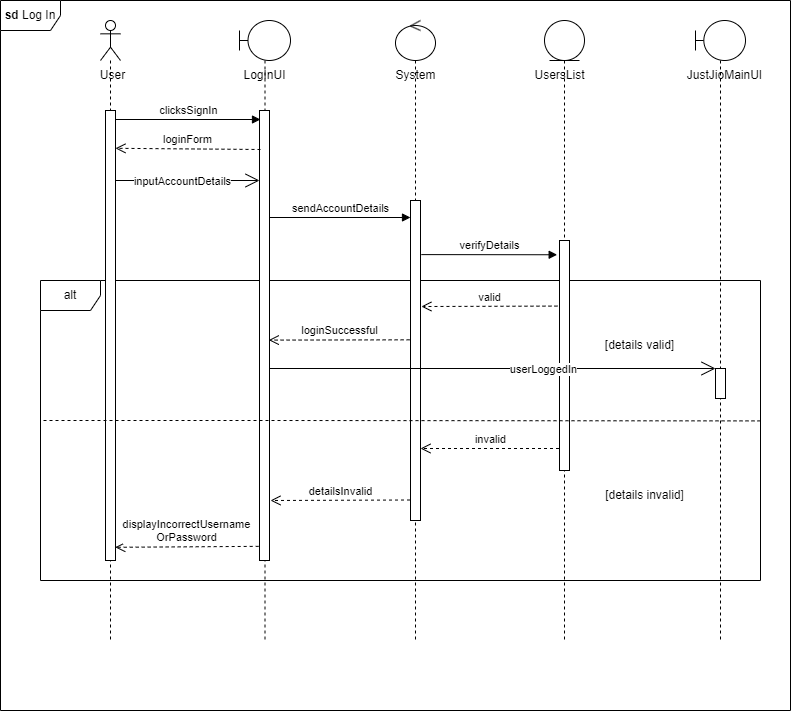

The diagram above was exported from draw.io. Its source (the exported page's mxGraphModel, read from the mxfile embedded in the PNG):
<mxGraphModel dx="1449" dy="692" grid="1" gridSize="10" guides="1" tooltips="1" connect="1" arrows="1" fold="1" page="1" pageScale="1" pageWidth="827" pageHeight="1169" math="0" shadow="0">
  <root>
    <mxCell id="0" />
    <mxCell id="1" parent="0" />
    <mxCell id="OdO-bxvy9Ial7LCKjHZ6-1" value="&lt;b&gt;sd&lt;/b&gt; Log In" style="shape=umlFrame;whiteSpace=wrap;html=1;" parent="1" vertex="1">
      <mxGeometry x="10" y="40" width="790" height="710" as="geometry" />
    </mxCell>
    <mxCell id="O4RaeFo383upeO28wycB-1" value="alt" style="shape=umlFrame;whiteSpace=wrap;html=1;" parent="1" vertex="1">
      <mxGeometry x="50" y="320" width="720" height="300" as="geometry" />
    </mxCell>
    <mxCell id="uLRh__6UhQ_bQijccuI6-1" value="" style="shape=umlLifeline;participant=umlActor;perimeter=lifelinePerimeter;whiteSpace=wrap;html=1;container=1;collapsible=0;recursiveResize=0;verticalAlign=top;spacingTop=36;outlineConnect=0;" parent="1" vertex="1">
      <mxGeometry x="110" y="60" width="20" height="620" as="geometry" />
    </mxCell>
    <mxCell id="pjITQXUbPdDjx8rodxCr-1" value="" style="html=1;points=[];perimeter=orthogonalPerimeter;" parent="uLRh__6UhQ_bQijccuI6-1" vertex="1">
      <mxGeometry x="5" y="90" width="10" height="450" as="geometry" />
    </mxCell>
    <mxCell id="wtOJmNymYGTQQ-TY3MLq-1" value="" style="shape=umlLifeline;participant=umlBoundary;perimeter=lifelinePerimeter;whiteSpace=wrap;html=1;container=1;collapsible=0;recursiveResize=0;verticalAlign=top;spacingTop=36;outlineConnect=0;" parent="1" vertex="1">
      <mxGeometry x="249" y="60" width="51" height="620" as="geometry" />
    </mxCell>
    <mxCell id="cVi2jZSLMgQx6NfR_Gk9-1" value="LogInUI" style="text;html=1;align=center;verticalAlign=middle;resizable=0;points=[];autosize=1;strokeColor=none;fillColor=none;" parent="wtOJmNymYGTQQ-TY3MLq-1" vertex="1">
      <mxGeometry x="-10" y="40" width="70" height="30" as="geometry" />
    </mxCell>
    <mxCell id="Leu3OddXrJJ2IG5LBxqs-1" value="" style="html=1;points=[];perimeter=orthogonalPerimeter;" parent="wtOJmNymYGTQQ-TY3MLq-1" vertex="1">
      <mxGeometry x="20" y="90" width="10" height="450" as="geometry" />
    </mxCell>
    <mxCell id="-N7PhAATlxl0Q5etuLTV-1" value="" style="shape=umlLifeline;participant=umlEntity;perimeter=lifelinePerimeter;whiteSpace=wrap;html=1;container=1;collapsible=0;recursiveResize=0;verticalAlign=top;spacingTop=36;outlineConnect=0;" parent="1" vertex="1">
      <mxGeometry x="554" y="60" width="40" height="620" as="geometry" />
    </mxCell>
    <mxCell id="Nthndd8JHRqAil3z4QpV-2" value="" style="html=1;points=[];perimeter=orthogonalPerimeter;" parent="-N7PhAATlxl0Q5etuLTV-1" vertex="1">
      <mxGeometry x="15" y="220" width="10" height="230" as="geometry" />
    </mxCell>
    <mxCell id="-N7PhAATlxl0Q5etuLTV-2" value="" style="shape=umlLifeline;participant=umlControl;perimeter=lifelinePerimeter;whiteSpace=wrap;html=1;container=1;collapsible=0;recursiveResize=0;verticalAlign=top;spacingTop=36;outlineConnect=0;" parent="1" vertex="1">
      <mxGeometry x="405" y="60" width="40" height="620" as="geometry" />
    </mxCell>
    <mxCell id="l-0w_vjn-i2je2aHYnT6-1" value="valid" style="html=1;verticalAlign=bottom;endArrow=open;dashed=1;endSize=8;rounded=0;entryX=1.09;entryY=0.394;entryDx=0;entryDy=0;entryPerimeter=0;exitX=-0.204;exitY=0.233;exitDx=0;exitDy=0;exitPerimeter=0;" parent="-N7PhAATlxl0Q5etuLTV-2" edge="1">
      <mxGeometry relative="1" as="geometry">
        <mxPoint x="161.9599999999998" y="285.5899999999999" as="sourcePoint" />
        <mxPoint x="25.899999999999977" y="286.02" as="targetPoint" />
      </mxGeometry>
    </mxCell>
    <mxCell id="Nthndd8JHRqAil3z4QpV-1" value="" style="html=1;points=[];perimeter=orthogonalPerimeter;" parent="-N7PhAATlxl0Q5etuLTV-2" vertex="1">
      <mxGeometry x="15" y="180" width="10" height="320" as="geometry" />
    </mxCell>
    <mxCell id="Ubu1d1zKzwKg39Y1qaLD-1" value="" style="shape=umlLifeline;participant=umlBoundary;perimeter=lifelinePerimeter;whiteSpace=wrap;html=1;container=1;collapsible=0;recursiveResize=0;verticalAlign=top;spacingTop=36;outlineConnect=0;" parent="1" vertex="1">
      <mxGeometry x="705" y="60" width="50" height="620" as="geometry" />
    </mxCell>
    <mxCell id="m1gXeISwMbnhIuyYQ8D_-1" value="" style="html=1;points=[];perimeter=orthogonalPerimeter;" parent="Ubu1d1zKzwKg39Y1qaLD-1" vertex="1">
      <mxGeometry x="20" y="348" width="10" height="30" as="geometry" />
    </mxCell>
    <mxCell id="Ubu1d1zKzwKg39Y1qaLD-2" value="JustJioMainUI" style="text;html=1;align=center;verticalAlign=middle;resizable=0;points=[];autosize=1;strokeColor=none;fillColor=none;" parent="1" vertex="1">
      <mxGeometry x="684" y="100" width="100" height="30" as="geometry" />
    </mxCell>
    <mxCell id="4_QVHcBe2JdjSKXbjI-n-1" value="System" style="text;html=1;align=center;verticalAlign=middle;resizable=0;points=[];autosize=1;strokeColor=none;fillColor=none;" parent="1" vertex="1">
      <mxGeometry x="395" y="100" width="60" height="30" as="geometry" />
    </mxCell>
    <mxCell id="A1oAgcGfQmNRbYTd2mTf-1" value="UsersList" style="text;html=1;align=center;verticalAlign=middle;resizable=0;points=[];autosize=1;strokeColor=none;fillColor=none;" parent="1" vertex="1">
      <mxGeometry x="534" y="100" width="70" height="30" as="geometry" />
    </mxCell>
    <mxCell id="EF1HUCj6kXk3vbYKqvwx-1" value="User" style="text;html=1;align=center;verticalAlign=middle;resizable=0;points=[];autosize=1;strokeColor=none;fillColor=none;" parent="1" vertex="1">
      <mxGeometry x="97" y="100" width="50" height="30" as="geometry" />
    </mxCell>
    <mxCell id="Ast090s5JYe04sljLzA4-1" value="clicksSignIn" style="html=1;verticalAlign=bottom;endArrow=block;rounded=0;exitX=0.996;exitY=0.02;exitDx=0;exitDy=0;exitPerimeter=0;" parent="1" source="pjITQXUbPdDjx8rodxCr-1" edge="1">
      <mxGeometry width="80" relative="1" as="geometry">
        <mxPoint x="130" y="160" as="sourcePoint" />
        <mxPoint x="270" y="159" as="targetPoint" />
      </mxGeometry>
    </mxCell>
    <mxCell id="asvNyNyb0Zv-M4utFzos-1" value="loginForm" style="html=1;verticalAlign=bottom;endArrow=open;dashed=1;endSize=8;rounded=0;entryX=0.997;entryY=0.084;entryDx=0;entryDy=0;entryPerimeter=0;" parent="1" target="pjITQXUbPdDjx8rodxCr-1" edge="1">
      <mxGeometry relative="1" as="geometry">
        <mxPoint x="270" y="189" as="sourcePoint" />
        <mxPoint x="130" y="190" as="targetPoint" />
      </mxGeometry>
    </mxCell>
    <mxCell id="tjgQXIp7rSJY2pMxKoly-1" value="sendAccountDetails" style="html=1;verticalAlign=bottom;endArrow=block;rounded=0;" parent="1" edge="1">
      <mxGeometry width="80" relative="1" as="geometry">
        <mxPoint x="278.95945945945937" y="257" as="sourcePoint" />
        <mxPoint x="420" y="257" as="targetPoint" />
      </mxGeometry>
    </mxCell>
    <mxCell id="rEbvEvoDDOLEEl064rQS-1" value="verifyDetails" style="html=1;verticalAlign=bottom;endArrow=block;rounded=0;entryX=-0.233;entryY=0.062;entryDx=0;entryDy=0;entryPerimeter=0;" parent="1" target="Nthndd8JHRqAil3z4QpV-2" edge="1">
      <mxGeometry width="80" relative="1" as="geometry">
        <mxPoint x="430.83333333333337" y="294.1" as="sourcePoint" />
        <mxPoint x="578.32" y="294.1" as="targetPoint" />
      </mxGeometry>
    </mxCell>
    <mxCell id="oCV2TSisAJrcfuHaA-Sf-1" value="invalid" style="html=1;verticalAlign=bottom;endArrow=open;dashed=1;endSize=8;rounded=0;" parent="1" edge="1">
      <mxGeometry relative="1" as="geometry">
        <mxPoint x="568.5" y="488" as="sourcePoint" />
        <mxPoint x="430" y="488" as="targetPoint" />
      </mxGeometry>
    </mxCell>
    <mxCell id="qyG0M7avxCIho4g6PSYi-1" value="displayIncorrectUsername&lt;br&gt;OrPassword" style="html=1;verticalAlign=bottom;endArrow=open;dashed=1;endSize=8;rounded=0;entryX=0.973;entryY=0.957;entryDx=0;entryDy=0;entryPerimeter=0;exitX=-0.083;exitY=0.955;exitDx=0;exitDy=0;exitPerimeter=0;" parent="1" edge="1">
      <mxGeometry relative="1" as="geometry">
        <mxPoint x="268.1700000000001" y="585.85" as="sourcePoint" />
        <mxPoint x="124.73000000000002" y="586.79" as="targetPoint" />
      </mxGeometry>
    </mxCell>
    <mxCell id="dEnpcs9ZhVuDaeGGs-i4-1" value="detailsInvalid" style="html=1;verticalAlign=bottom;endArrow=open;dashed=1;endSize=8;rounded=0;" parent="1" edge="1">
      <mxGeometry relative="1" as="geometry">
        <mxPoint x="419.5" y="539.5" as="sourcePoint" />
        <mxPoint x="280" y="540" as="targetPoint" />
      </mxGeometry>
    </mxCell>
    <mxCell id="Nthndd8JHRqAil3z4QpV-3" value="loginSuccessful" style="html=1;verticalAlign=bottom;endArrow=open;dashed=1;endSize=8;rounded=0;entryX=0.927;entryY=0.468;entryDx=0;entryDy=0;entryPerimeter=0;exitX=-0.09;exitY=0.376;exitDx=0;exitDy=0;exitPerimeter=0;" parent="1" edge="1">
      <mxGeometry relative="1" as="geometry">
        <mxPoint x="419.10000000000014" y="379.31999999999994" as="sourcePoint" />
        <mxPoint x="278.27" y="379.5999999999999" as="targetPoint" />
      </mxGeometry>
    </mxCell>
    <mxCell id="96KBux09QpQkLqr_2lbz-1" value="" style="endArrow=none;dashed=1;html=1;rounded=0;fontSize=11;exitX=1;exitY=0.468;exitDx=0;exitDy=0;exitPerimeter=0;" parent="1" source="O4RaeFo383upeO28wycB-1" edge="1">
      <mxGeometry width="50" height="50" relative="1" as="geometry">
        <mxPoint x="561.53" y="460" as="sourcePoint" />
        <mxPoint x="50" y="460" as="targetPoint" />
        <Array as="points">
          <mxPoint x="280" y="460" />
        </Array>
      </mxGeometry>
    </mxCell>
    <mxCell id="_dm5nXc6Ut9NUcqOf-Hv-1" value="[details valid]" style="text;html=1;align=center;verticalAlign=middle;resizable=0;points=[];autosize=1;strokeColor=none;fillColor=none;" parent="1" vertex="1">
      <mxGeometry x="604" y="370" width="90" height="30" as="geometry" />
    </mxCell>
    <mxCell id="_dm5nXc6Ut9NUcqOf-Hv-2" value="[details invalid]" style="text;html=1;align=center;verticalAlign=middle;resizable=0;points=[];autosize=1;strokeColor=none;fillColor=none;" parent="1" vertex="1">
      <mxGeometry x="604" y="520" width="100" height="30" as="geometry" />
    </mxCell>
    <mxCell id="lyg6rOzqRBz7g52CL93e-2" value="" style="endArrow=open;endFill=1;endSize=12;html=1;rounded=0;" parent="1" edge="1">
      <mxGeometry width="160" relative="1" as="geometry">
        <mxPoint x="125" y="220" as="sourcePoint" />
        <mxPoint x="269" y="220" as="targetPoint" />
      </mxGeometry>
    </mxCell>
    <mxCell id="lyg6rOzqRBz7g52CL93e-3" value="inputAccountDetails" style="edgeLabel;html=1;align=center;verticalAlign=middle;resizable=0;points=[];" parent="lyg6rOzqRBz7g52CL93e-2" connectable="0" vertex="1">
      <mxGeometry x="0.2579" y="1" relative="1" as="geometry">
        <mxPoint x="-25" y="1" as="offset" />
      </mxGeometry>
    </mxCell>
    <mxCell id="lyg6rOzqRBz7g52CL93e-4" value="" style="endArrow=open;endFill=1;endSize=12;html=1;rounded=0;" parent="1" source="Leu3OddXrJJ2IG5LBxqs-1" target="m1gXeISwMbnhIuyYQ8D_-1" edge="1">
      <mxGeometry width="160" relative="1" as="geometry">
        <mxPoint x="285" y="440" as="sourcePoint" />
        <mxPoint x="445" y="440" as="targetPoint" />
      </mxGeometry>
    </mxCell>
    <mxCell id="lyg6rOzqRBz7g52CL93e-5" value="userLoggedIn" style="edgeLabel;html=1;align=center;verticalAlign=middle;resizable=0;points=[];" parent="lyg6rOzqRBz7g52CL93e-4" connectable="0" vertex="1">
      <mxGeometry x="0.2249" relative="1" as="geometry">
        <mxPoint as="offset" />
      </mxGeometry>
    </mxCell>
  </root>
</mxGraphModel>